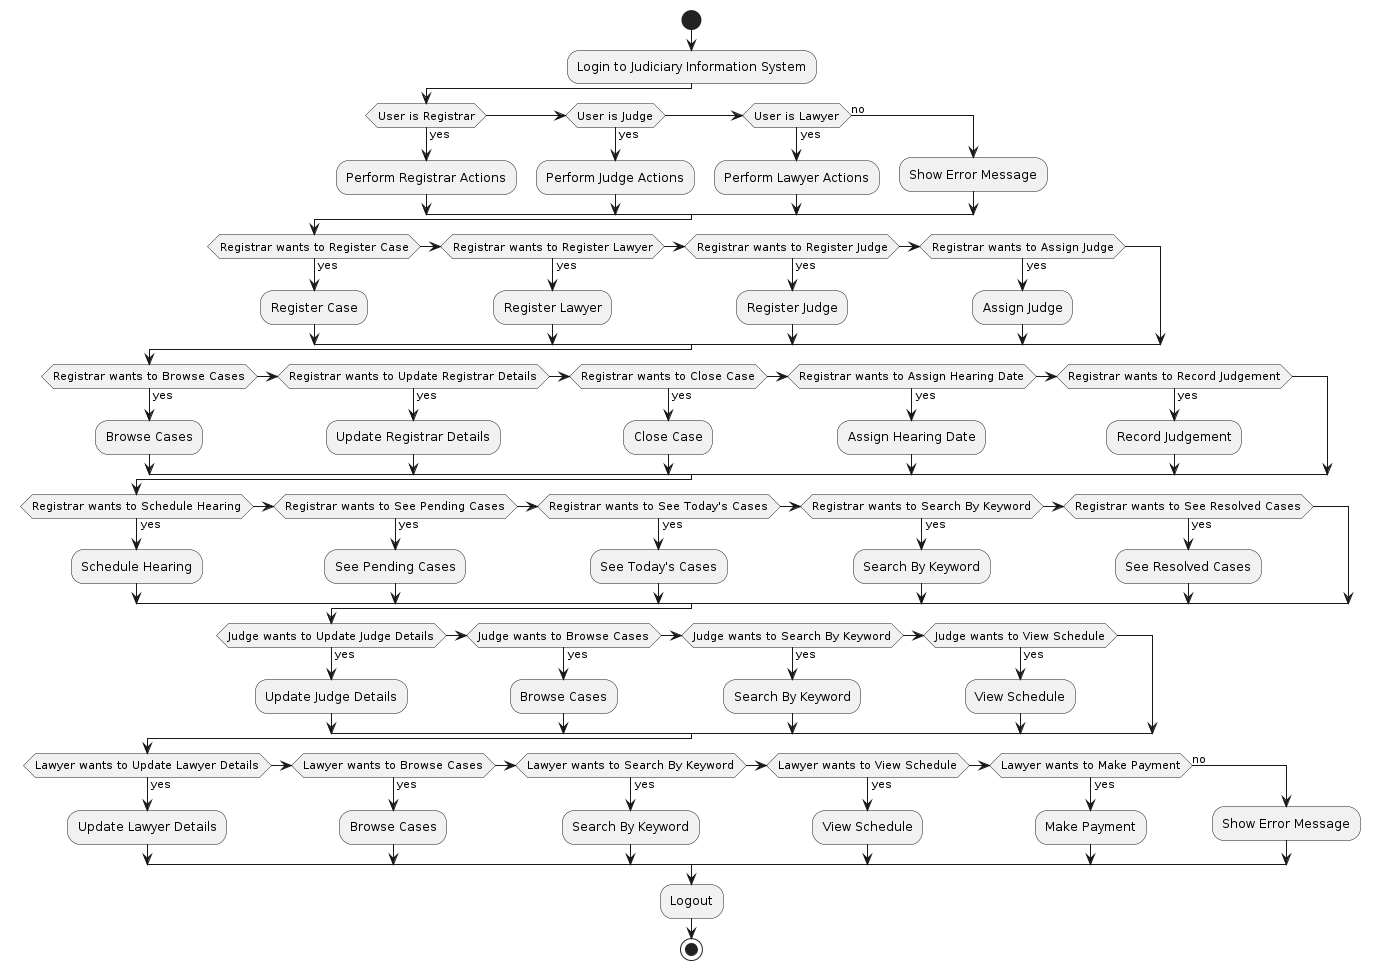

The diagram above was rendered by PlantUML. Its source (embedded in the PNG):
@startuml
start

:Login to Judiciary Information System;

if (User is Registrar) then (yes)
  :Perform Registrar Actions;
elseif (User is Judge) then (yes)
  :Perform Judge Actions;
elseif (User is Lawyer) then (yes)
  :Perform Lawyer Actions;
else (no)
  :Show Error Message;
endif

if (Registrar wants to Register Case) then (yes)
  :Register Case;
elseif (Registrar wants to Register Lawyer) then (yes)
  :Register Lawyer;
elseif (Registrar wants to Register Judge) then (yes)
  :Register Judge;
elseif (Registrar wants to Assign Judge) then (yes)
  :Assign Judge;
endif

if (Registrar wants to Browse Cases) then (yes)
  :Browse Cases;
elseif (Registrar wants to Update Registrar Details) then (yes)
  :Update Registrar Details;
elseif (Registrar wants to Close Case) then (yes)
  :Close Case;
elseif (Registrar wants to Assign Hearing Date) then (yes)
  :Assign Hearing Date;
elseif (Registrar wants to Record Judgement) then (yes)
  :Record Judgement;
endif

if (Registrar wants to Schedule Hearing) then (yes)
  :Schedule Hearing;
elseif (Registrar wants to See Pending Cases) then (yes)
  :See Pending Cases;
elseif (Registrar wants to See Today's Cases) then (yes)
  :See Today's Cases;
elseif (Registrar wants to Search By Keyword) then (yes)
  :Search By Keyword;
elseif (Registrar wants to See Resolved Cases) then (yes)
  :See Resolved Cases;
endif

if (Judge wants to Update Judge Details) then (yes)
  :Update Judge Details;
elseif (Judge wants to Browse Cases) then (yes)
  :Browse Cases;
elseif (Judge wants to Search By Keyword) then (yes)
  :Search By Keyword;
elseif (Judge wants to View Schedule) then (yes)
  :View Schedule;
endif

if (Lawyer wants to Update Lawyer Details) then (yes)
  :Update Lawyer Details;
elseif (Lawyer wants to Browse Cases) then (yes)
  :Browse Cases;
elseif (Lawyer wants to Search By Keyword) then (yes)
  :Search By Keyword;
elseif (Lawyer wants to View Schedule) then (yes)
  :View Schedule;
elseif (Lawyer wants to Make Payment) then (yes)
  :Make Payment;
else (no)
  :Show Error Message;
endif

:Logout;

stop
@enduml